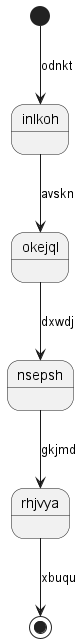

The diagram above was rendered by PlantUML. Its source (embedded in the PNG):
@startuml
state inlkoh
[*] --> inlkoh : odnkt
inlkoh --> okejql : avskn
okejql --> nsepsh : dxwdj
nsepsh --> rhjvya : gkjmd
rhjvya --> [*] : xbuqu
@enduml